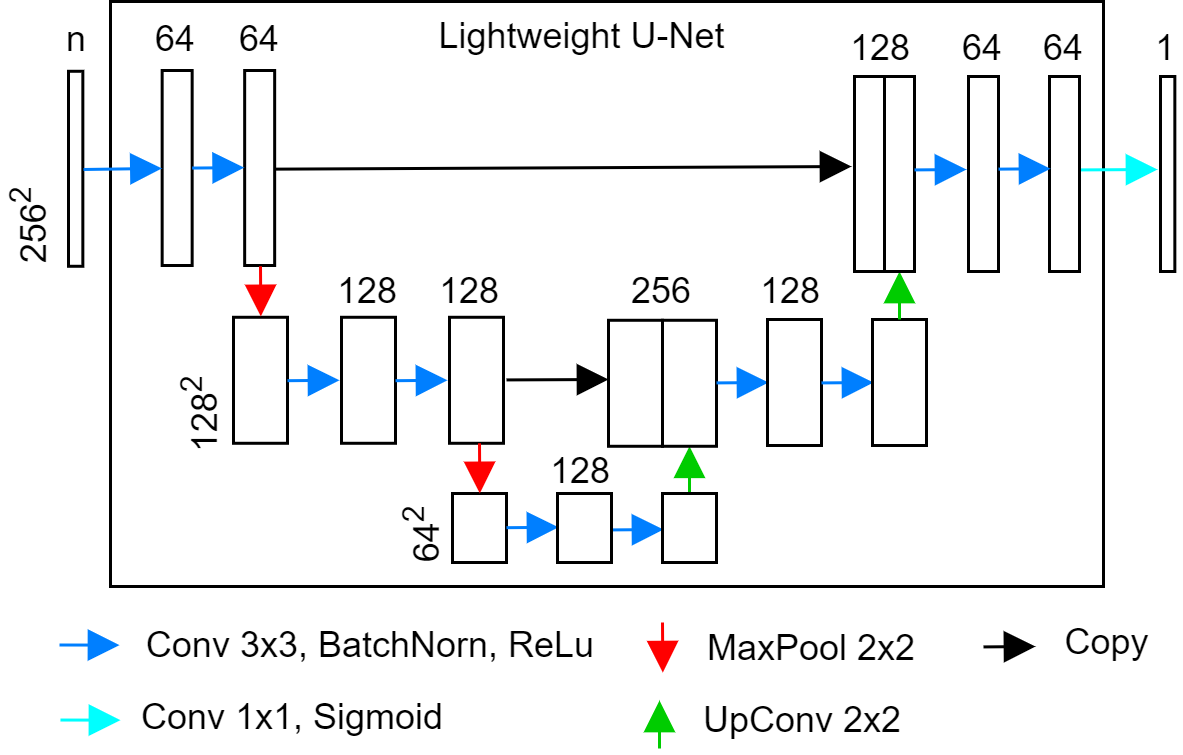

The diagram above was exported from draw.io. Its source (the exported page's mxGraphModel, read from the mxfile embedded in the PNG):
<mxGraphModel dx="2012" dy="596" grid="0" gridSize="10" guides="0" tooltips="1" connect="0" arrows="0" fold="1" page="1" pageScale="1" pageWidth="827" pageHeight="1169" math="1" shadow="0">
  <root>
    <mxCell id="0" />
    <mxCell id="1" parent="0" />
    <mxCell id="terwymJ8gMm2xROOap3n-62" value="" style="rounded=0;whiteSpace=wrap;html=1;fillColor=none;" parent="1" vertex="1">
      <mxGeometry x="-737" y="45" width="331" height="195" as="geometry" />
    </mxCell>
    <mxCell id="terwymJ8gMm2xROOap3n-1" value="128&lt;sup&gt;2&lt;/sup&gt;" style="text;html=1;strokeColor=none;fillColor=none;align=center;verticalAlign=middle;whiteSpace=wrap;rounded=0;rotation=-90;" parent="1" vertex="1">
      <mxGeometry x="-727" y="173" width="40" height="20" as="geometry" />
    </mxCell>
    <mxCell id="terwymJ8gMm2xROOap3n-2" value="256&lt;sup&gt;2&lt;/sup&gt;" style="text;html=1;strokeColor=none;fillColor=none;align=center;verticalAlign=middle;whiteSpace=wrap;rounded=0;rotation=-90;" parent="1" vertex="1">
      <mxGeometry x="-784" y="110" width="40" height="20" as="geometry" />
    </mxCell>
    <mxCell id="terwymJ8gMm2xROOap3n-3" value="Conv 3x3, BatchNorn, ReLu" style="text;html=1;strokeColor=none;fillColor=none;align=center;verticalAlign=middle;whiteSpace=wrap;rounded=0;" parent="1" vertex="1">
      <mxGeometry x="-736" y="250" width="171.78" height="20" as="geometry" />
    </mxCell>
    <mxCell id="terwymJ8gMm2xROOap3n-4" value="MaxPool 2x2" style="text;html=1;strokeColor=none;fillColor=none;align=center;verticalAlign=middle;whiteSpace=wrap;rounded=0;" parent="1" vertex="1">
      <mxGeometry x="-543" y="251" width="80" height="20" as="geometry" />
    </mxCell>
    <mxCell id="terwymJ8gMm2xROOap3n-5" value="" style="rounded=0;whiteSpace=wrap;html=1;rotation=0;" parent="1" vertex="1">
      <mxGeometry x="-751" y="68.25999999999999" width="4.78" height="65" as="geometry" />
    </mxCell>
    <mxCell id="terwymJ8gMm2xROOap3n-6" value="" style="rounded=0;whiteSpace=wrap;html=1;rotation=0;" parent="1" vertex="1">
      <mxGeometry x="-719.78" y="68" width="10" height="65" as="geometry" />
    </mxCell>
    <mxCell id="terwymJ8gMm2xROOap3n-7" value="" style="rounded=0;whiteSpace=wrap;html=1;rotation=0;" parent="1" vertex="1">
      <mxGeometry x="-692.28" y="68" width="10" height="65" as="geometry" />
    </mxCell>
    <mxCell id="terwymJ8gMm2xROOap3n-8" value="64" style="text;html=1;strokeColor=none;fillColor=none;align=center;verticalAlign=middle;whiteSpace=wrap;rounded=0;" parent="1" vertex="1">
      <mxGeometry x="-735" y="48" width="40" height="20" as="geometry" />
    </mxCell>
    <mxCell id="terwymJ8gMm2xROOap3n-9" value="64" style="text;html=1;strokeColor=none;fillColor=none;align=center;verticalAlign=middle;whiteSpace=wrap;rounded=0;" parent="1" vertex="1">
      <mxGeometry x="-707" y="48" width="40" height="20" as="geometry" />
    </mxCell>
    <mxCell id="terwymJ8gMm2xROOap3n-10" value="128" style="text;html=1;strokeColor=none;fillColor=none;align=center;verticalAlign=middle;whiteSpace=wrap;rounded=0;" parent="1" vertex="1">
      <mxGeometry x="-671" y="132.26" width="40" height="20" as="geometry" />
    </mxCell>
    <mxCell id="terwymJ8gMm2xROOap3n-11" value="" style="endArrow=block;html=1;fillColor=#0000FF;rounded=0;endFill=1;jumpSize=2;endSize=8;strokeWidth=1;exitX=1;exitY=0.5;exitDx=0;exitDy=0;strokeColor=#000000;" parent="1" edge="1">
      <mxGeometry width="50" height="50" relative="1" as="geometry">
        <mxPoint x="-682.0000000000005" y="100.88000000000011" as="sourcePoint" />
        <mxPoint x="-490" y="100" as="targetPoint" />
      </mxGeometry>
    </mxCell>
    <mxCell id="terwymJ8gMm2xROOap3n-12" value="" style="endArrow=block;html=1;fillColor=#0000FF;strokeColor=#007FFF;rounded=0;endFill=1;jumpSize=2;endSize=8;strokeWidth=1;exitX=1;exitY=0.5;exitDx=0;exitDy=0;" parent="1" edge="1">
      <mxGeometry width="50" height="50" relative="1" as="geometry">
        <mxPoint x="-754" y="259.5" as="sourcePoint" />
        <mxPoint x="-734" y="259.53999999999996" as="targetPoint" />
      </mxGeometry>
    </mxCell>
    <mxCell id="terwymJ8gMm2xROOap3n-13" value="Copy" style="text;html=1;strokeColor=none;fillColor=none;align=center;verticalAlign=middle;whiteSpace=wrap;rounded=0;" parent="1" vertex="1">
      <mxGeometry x="-467" y="249" width="124.88" height="20" as="geometry" />
    </mxCell>
    <mxCell id="terwymJ8gMm2xROOap3n-14" value="" style="endArrow=block;html=1;fillColor=#0000FF;rounded=0;endFill=1;jumpSize=2;endSize=8;strokeWidth=1;exitX=1;exitY=0.5;exitDx=0;exitDy=0;strokeColor=#00FFFF;" parent="1" edge="1">
      <mxGeometry width="50" height="50" relative="1" as="geometry">
        <mxPoint x="-753.6799999999994" y="284.50999999999976" as="sourcePoint" />
        <mxPoint x="-733.6799999999994" y="284.55000000000064" as="targetPoint" />
      </mxGeometry>
    </mxCell>
    <mxCell id="terwymJ8gMm2xROOap3n-15" value="Conv 1x1, Sigmoid" style="text;html=1;strokeColor=none;fillColor=none;align=center;verticalAlign=middle;whiteSpace=wrap;rounded=0;" parent="1" vertex="1">
      <mxGeometry x="-733.22" y="273.75" width="113.75" height="20" as="geometry" />
    </mxCell>
    <mxCell id="terwymJ8gMm2xROOap3n-16" value="n" style="text;html=1;strokeColor=none;fillColor=none;align=center;verticalAlign=middle;whiteSpace=wrap;rounded=0;" parent="1" vertex="1">
      <mxGeometry x="-768" y="48" width="40" height="20" as="geometry" />
    </mxCell>
    <mxCell id="terwymJ8gMm2xROOap3n-17" style="edgeStyle=orthogonalEdgeStyle;rounded=0;orthogonalLoop=1;jettySize=auto;html=1;exitX=0.5;exitY=1;exitDx=0;exitDy=0;dashed=1;dashPattern=1 1;strokeColor=#CC0000;strokeWidth=5;fillColor=#0000FF;" parent="1" edge="1">
      <mxGeometry relative="1" as="geometry">
        <mxPoint x="-696.8800000000001" y="258.75" as="sourcePoint" />
        <mxPoint x="-696.8800000000001" y="258.75" as="targetPoint" />
      </mxGeometry>
    </mxCell>
    <mxCell id="terwymJ8gMm2xROOap3n-18" value="" style="endArrow=block;html=1;fillColor=#0000FF;rounded=0;endFill=1;jumpSize=2;endSize=8;strokeWidth=1;entryX=-0.01;entryY=0.502;entryDx=0;entryDy=0;entryPerimeter=0;strokeColor=#007FFF;" parent="1" target="terwymJ8gMm2xROOap3n-6" edge="1">
      <mxGeometry width="50" height="50" relative="1" as="geometry">
        <mxPoint x="-746" y="101" as="sourcePoint" />
        <mxPoint x="-725" y="100.25999999999999" as="targetPoint" />
      </mxGeometry>
    </mxCell>
    <mxCell id="terwymJ8gMm2xROOap3n-19" value="" style="endArrow=block;html=1;fillColor=#0000FF;rounded=0;endFill=1;jumpSize=2;endSize=8;strokeWidth=1;exitX=1;exitY=0.5;exitDx=0;exitDy=0;strokeColor=#007FFF;" parent="1" edge="1">
      <mxGeometry width="50" height="50" relative="1" as="geometry">
        <mxPoint x="-709.7799999999997" y="100.51999999999998" as="sourcePoint" />
        <mxPoint x="-692.4499999999998" y="100.38000000000011" as="targetPoint" />
      </mxGeometry>
    </mxCell>
    <mxCell id="terwymJ8gMm2xROOap3n-20" value="" style="rounded=0;whiteSpace=wrap;html=1;rotation=0;" parent="1" vertex="1">
      <mxGeometry x="-696" y="150.26" width="18" height="42" as="geometry" />
    </mxCell>
    <mxCell id="terwymJ8gMm2xROOap3n-21" value="" style="rounded=0;whiteSpace=wrap;html=1;rotation=0;" parent="1" vertex="1">
      <mxGeometry x="-623" y="209" width="18" height="23" as="geometry" />
    </mxCell>
    <mxCell id="terwymJ8gMm2xROOap3n-22" value="" style="endArrow=block;html=1;fillColor=#CC0000;rounded=0;endFill=1;jumpSize=2;endSize=8;strokeWidth=1;exitX=1;exitY=0.5;exitDx=0;exitDy=0;strokeColor=#FF0000;" parent="1" edge="1">
      <mxGeometry width="50" height="50" relative="1" as="geometry">
        <mxPoint x="-687" y="133.25999999999976" as="sourcePoint" />
        <mxPoint x="-686.8899999999999" y="149.96000000000004" as="targetPoint" />
      </mxGeometry>
    </mxCell>
    <mxCell id="terwymJ8gMm2xROOap3n-23" value="" style="endArrow=block;html=1;fillColor=#0000FF;rounded=0;endFill=1;jumpSize=2;endSize=8;strokeWidth=1;exitX=1;exitY=0.5;exitDx=0;exitDy=0;strokeColor=#007FFF;" parent="1" edge="1">
      <mxGeometry width="50" height="50" relative="1" as="geometry">
        <mxPoint x="-678" y="171.39999999999986" as="sourcePoint" />
        <mxPoint x="-660.6700000000001" y="171.26" as="targetPoint" />
      </mxGeometry>
    </mxCell>
    <mxCell id="terwymJ8gMm2xROOap3n-24" value="" style="rounded=0;whiteSpace=wrap;html=1;rotation=0;" parent="1" vertex="1">
      <mxGeometry x="-660" y="150.26" width="18" height="42" as="geometry" />
    </mxCell>
    <mxCell id="terwymJ8gMm2xROOap3n-25" value="" style="endArrow=block;html=1;fillColor=#0000FF;rounded=0;endFill=1;jumpSize=2;endSize=8;strokeWidth=1;exitX=1;exitY=0.5;exitDx=0;exitDy=0;strokeColor=#007FFF;" parent="1" edge="1">
      <mxGeometry width="50" height="50" relative="1" as="geometry">
        <mxPoint x="-642" y="171.39999999999986" as="sourcePoint" />
        <mxPoint x="-624.6700000000001" y="171.26" as="targetPoint" />
      </mxGeometry>
    </mxCell>
    <mxCell id="terwymJ8gMm2xROOap3n-26" value="" style="rounded=0;whiteSpace=wrap;html=1;rotation=0;" parent="1" vertex="1">
      <mxGeometry x="-624" y="150.26" width="18" height="42" as="geometry" />
    </mxCell>
    <mxCell id="terwymJ8gMm2xROOap3n-27" value="128" style="text;html=1;strokeColor=none;fillColor=none;align=center;verticalAlign=middle;whiteSpace=wrap;rounded=0;" parent="1" vertex="1">
      <mxGeometry x="-637" y="132.26" width="40" height="20" as="geometry" />
    </mxCell>
    <mxCell id="terwymJ8gMm2xROOap3n-28" value="" style="endArrow=block;html=1;fillColor=#CC0000;rounded=0;endFill=1;jumpSize=2;endSize=8;strokeWidth=1;exitX=1;exitY=0.5;exitDx=0;exitDy=0;strokeColor=#FF0000;" parent="1" edge="1">
      <mxGeometry width="50" height="50" relative="1" as="geometry">
        <mxPoint x="-614" y="192.25999999999976" as="sourcePoint" />
        <mxPoint x="-613.8899999999999" y="208.96000000000004" as="targetPoint" />
      </mxGeometry>
    </mxCell>
    <mxCell id="terwymJ8gMm2xROOap3n-29" value="" style="endArrow=block;html=1;fillColor=#0000FF;rounded=0;endFill=1;jumpSize=2;endSize=8;strokeWidth=1;exitX=1;exitY=0.5;exitDx=0;exitDy=0;strokeColor=#007FFF;" parent="1" edge="1">
      <mxGeometry width="50" height="50" relative="1" as="geometry">
        <mxPoint x="-605" y="220.39999999999986" as="sourcePoint" />
        <mxPoint x="-587.6700000000001" y="220.26" as="targetPoint" />
      </mxGeometry>
    </mxCell>
    <mxCell id="terwymJ8gMm2xROOap3n-30" value="" style="endArrow=block;html=1;fillColor=#0000FF;rounded=0;endFill=1;jumpSize=2;endSize=8;strokeWidth=1;exitX=1;exitY=0.5;exitDx=0;exitDy=0;strokeColor=#007FFF;" parent="1" edge="1">
      <mxGeometry width="50" height="50" relative="1" as="geometry">
        <mxPoint x="-570" y="221.13999999999987" as="sourcePoint" />
        <mxPoint x="-552.6700000000001" y="221" as="targetPoint" />
      </mxGeometry>
    </mxCell>
    <mxCell id="terwymJ8gMm2xROOap3n-31" value="128" style="text;html=1;strokeColor=none;fillColor=none;align=center;verticalAlign=middle;whiteSpace=wrap;rounded=0;" parent="1" vertex="1">
      <mxGeometry x="-600" y="192.26" width="40" height="20" as="geometry" />
    </mxCell>
    <mxCell id="terwymJ8gMm2xROOap3n-32" value="" style="endArrow=block;html=1;fillColor=#0000FF;rounded=0;endFill=1;jumpSize=2;endSize=8;strokeWidth=1;exitX=1;exitY=0.5;exitDx=0;exitDy=0;strokeColor=#00CC00;" parent="1" edge="1">
      <mxGeometry width="50" height="50" relative="1" as="geometry">
        <mxPoint x="-544" y="209.26" as="sourcePoint" />
        <mxPoint x="-544" y="193.26" as="targetPoint" />
      </mxGeometry>
    </mxCell>
    <mxCell id="terwymJ8gMm2xROOap3n-33" value="" style="rounded=0;whiteSpace=wrap;html=1;rotation=0;" parent="1" vertex="1">
      <mxGeometry x="-553" y="151.26" width="18" height="42" as="geometry" />
    </mxCell>
    <mxCell id="terwymJ8gMm2xROOap3n-34" value="" style="endArrow=block;html=1;fillColor=#0000FF;rounded=0;endFill=1;jumpSize=2;endSize=8;strokeWidth=1;exitX=1;exitY=0.5;exitDx=0;exitDy=0;strokeColor=#007FFF;" parent="1" edge="1">
      <mxGeometry width="50" height="50" relative="1" as="geometry">
        <mxPoint x="-535" y="172.13999999999987" as="sourcePoint" />
        <mxPoint x="-517.6700000000001" y="172" as="targetPoint" />
      </mxGeometry>
    </mxCell>
    <mxCell id="terwymJ8gMm2xROOap3n-35" value="" style="rounded=0;whiteSpace=wrap;html=1;rotation=0;" parent="1" vertex="1">
      <mxGeometry x="-518" y="151" width="18" height="42" as="geometry" />
    </mxCell>
    <mxCell id="terwymJ8gMm2xROOap3n-36" value="" style="rounded=0;whiteSpace=wrap;html=1;rotation=0;" parent="1" vertex="1">
      <mxGeometry x="-571" y="151.26" width="18" height="42" as="geometry" />
    </mxCell>
    <mxCell id="terwymJ8gMm2xROOap3n-37" value="" style="endArrow=block;html=1;fillColor=#0000FF;rounded=0;endFill=1;jumpSize=2;endSize=8;strokeWidth=1;exitX=1;exitY=0.5;exitDx=0;exitDy=0;strokeColor=#000000;" parent="1" edge="1">
      <mxGeometry width="50" height="50" relative="1" as="geometry">
        <mxPoint x="-605.0000000000005" y="171.1400000000001" as="sourcePoint" />
        <mxPoint x="-571" y="171" as="targetPoint" />
      </mxGeometry>
    </mxCell>
    <mxCell id="terwymJ8gMm2xROOap3n-38" value="" style="endArrow=block;html=1;fillColor=#0000FF;rounded=0;endFill=1;jumpSize=2;endSize=8;strokeWidth=1;exitX=1;exitY=0.5;exitDx=0;exitDy=0;strokeColor=#007FFF;" parent="1" edge="1">
      <mxGeometry width="50" height="50" relative="1" as="geometry">
        <mxPoint x="-500" y="172.13999999999987" as="sourcePoint" />
        <mxPoint x="-482.6700000000001" y="172" as="targetPoint" />
      </mxGeometry>
    </mxCell>
    <mxCell id="terwymJ8gMm2xROOap3n-39" value="" style="rounded=0;whiteSpace=wrap;html=1;rotation=0;" parent="1" vertex="1">
      <mxGeometry x="-483" y="151" width="18" height="42" as="geometry" />
    </mxCell>
    <mxCell id="terwymJ8gMm2xROOap3n-40" value="" style="endArrow=block;html=1;fillColor=#0000FF;rounded=0;endFill=1;jumpSize=2;endSize=8;strokeWidth=1;exitX=1;exitY=0.5;exitDx=0;exitDy=0;strokeColor=#00CC00;" parent="1" edge="1">
      <mxGeometry width="50" height="50" relative="1" as="geometry">
        <mxPoint x="-474" y="151" as="sourcePoint" />
        <mxPoint x="-474" y="135" as="targetPoint" />
      </mxGeometry>
    </mxCell>
    <mxCell id="terwymJ8gMm2xROOap3n-41" value="" style="rounded=0;whiteSpace=wrap;html=1;rotation=0;" parent="1" vertex="1">
      <mxGeometry x="-479" y="70" width="10" height="65" as="geometry" />
    </mxCell>
    <mxCell id="terwymJ8gMm2xROOap3n-42" value="256" style="text;html=1;strokeColor=none;fillColor=none;align=center;verticalAlign=middle;whiteSpace=wrap;rounded=0;" parent="1" vertex="1">
      <mxGeometry x="-573" y="132" width="40" height="20" as="geometry" />
    </mxCell>
    <mxCell id="terwymJ8gMm2xROOap3n-43" value="" style="rounded=0;whiteSpace=wrap;html=1;rotation=0;" parent="1" vertex="1">
      <mxGeometry x="-489" y="70" width="10" height="65" as="geometry" />
    </mxCell>
    <mxCell id="terwymJ8gMm2xROOap3n-44" value="128" style="text;html=1;strokeColor=none;fillColor=none;align=center;verticalAlign=middle;whiteSpace=wrap;rounded=0;" parent="1" vertex="1">
      <mxGeometry x="-500" y="51" width="40" height="20" as="geometry" />
    </mxCell>
    <mxCell id="terwymJ8gMm2xROOap3n-45" value="" style="rounded=0;whiteSpace=wrap;html=1;rotation=0;" parent="1" vertex="1">
      <mxGeometry x="-451" y="70" width="10" height="65" as="geometry" />
    </mxCell>
    <mxCell id="terwymJ8gMm2xROOap3n-46" value="" style="endArrow=block;html=1;fillColor=#0000FF;rounded=0;endFill=1;jumpSize=2;endSize=8;strokeWidth=1;exitX=1;exitY=0.5;exitDx=0;exitDy=0;strokeColor=#007FFF;" parent="1" edge="1">
      <mxGeometry width="50" height="50" relative="1" as="geometry">
        <mxPoint x="-469" y="101.13999999999987" as="sourcePoint" />
        <mxPoint x="-451.6700000000001" y="101" as="targetPoint" />
      </mxGeometry>
    </mxCell>
    <mxCell id="terwymJ8gMm2xROOap3n-47" value="" style="endArrow=block;html=1;fillColor=#0000FF;rounded=0;endFill=1;jumpSize=2;endSize=8;strokeWidth=1;exitX=1;exitY=0.5;exitDx=0;exitDy=0;strokeColor=#00FFFF;" parent="1" edge="1">
      <mxGeometry width="50" height="50" relative="1" as="geometry">
        <mxPoint x="-414" y="101.13999999999987" as="sourcePoint" />
        <mxPoint x="-388" y="101" as="targetPoint" />
      </mxGeometry>
    </mxCell>
    <mxCell id="terwymJ8gMm2xROOap3n-48" value="" style="rounded=0;whiteSpace=wrap;html=1;rotation=0;" parent="1" vertex="1">
      <mxGeometry x="-424" y="70" width="10" height="65" as="geometry" />
    </mxCell>
    <mxCell id="terwymJ8gMm2xROOap3n-49" value="64" style="text;html=1;strokeColor=none;fillColor=none;align=center;verticalAlign=middle;whiteSpace=wrap;rounded=0;" parent="1" vertex="1">
      <mxGeometry x="-466" y="51" width="40" height="20" as="geometry" />
    </mxCell>
    <mxCell id="terwymJ8gMm2xROOap3n-50" value="64" style="text;html=1;strokeColor=none;fillColor=none;align=center;verticalAlign=middle;whiteSpace=wrap;rounded=0;" parent="1" vertex="1">
      <mxGeometry x="-439" y="51" width="40" height="20" as="geometry" />
    </mxCell>
    <mxCell id="terwymJ8gMm2xROOap3n-51" value="64&lt;sup&gt;2&lt;/sup&gt;" style="text;html=1;strokeColor=none;fillColor=none;align=center;verticalAlign=middle;whiteSpace=wrap;rounded=0;rotation=-90;" parent="1" vertex="1">
      <mxGeometry x="-653" y="213" width="40" height="20" as="geometry" />
    </mxCell>
    <mxCell id="terwymJ8gMm2xROOap3n-52" value="" style="endArrow=block;html=1;fillColor=#0000FF;rounded=0;endFill=1;jumpSize=2;endSize=8;strokeWidth=1;exitX=1;exitY=0.5;exitDx=0;exitDy=0;strokeColor=#00CC00;" parent="1" edge="1">
      <mxGeometry width="50" height="50" relative="1" as="geometry">
        <mxPoint x="-554" y="294" as="sourcePoint" />
        <mxPoint x="-554" y="278" as="targetPoint" />
      </mxGeometry>
    </mxCell>
    <mxCell id="terwymJ8gMm2xROOap3n-53" value="" style="endArrow=block;html=1;fillColor=#0000FF;rounded=0;endFill=1;jumpSize=2;endSize=8;strokeWidth=1;exitX=1;exitY=0.5;exitDx=0;exitDy=0;strokeColor=#FF0000;" parent="1" edge="1">
      <mxGeometry width="50" height="50" relative="1" as="geometry">
        <mxPoint x="-553" y="252" as="sourcePoint" />
        <mxPoint x="-552.8899999999999" y="268.70000000000005" as="targetPoint" />
      </mxGeometry>
    </mxCell>
    <mxCell id="terwymJ8gMm2xROOap3n-54" value="UpConv 2x2" style="text;html=1;strokeColor=none;fillColor=none;align=center;verticalAlign=middle;whiteSpace=wrap;rounded=0;" parent="1" vertex="1">
      <mxGeometry x="-546" y="275" width="80" height="20" as="geometry" />
    </mxCell>
    <mxCell id="terwymJ8gMm2xROOap3n-55" value="" style="endArrow=block;html=1;fillColor=#0000FF;rounded=0;endFill=1;jumpSize=2;endSize=8;strokeWidth=1;exitX=1;exitY=0.5;exitDx=0;exitDy=0;strokeColor=#000000;" parent="1" edge="1">
      <mxGeometry width="50" height="50" relative="1" as="geometry">
        <mxPoint x="-446" y="260.1399999999999" as="sourcePoint" />
        <mxPoint x="-428.6700000000001" y="260" as="targetPoint" />
      </mxGeometry>
    </mxCell>
    <mxCell id="terwymJ8gMm2xROOap3n-56" value="" style="rounded=0;whiteSpace=wrap;html=1;rotation=0;" parent="1" vertex="1">
      <mxGeometry x="-588" y="209" width="18" height="23" as="geometry" />
    </mxCell>
    <mxCell id="terwymJ8gMm2xROOap3n-57" value="" style="rounded=0;whiteSpace=wrap;html=1;rotation=0;" parent="1" vertex="1">
      <mxGeometry x="-553" y="209" width="18" height="23" as="geometry" />
    </mxCell>
    <mxCell id="terwymJ8gMm2xROOap3n-58" value="" style="endArrow=block;html=1;fillColor=#0000FF;rounded=0;endFill=1;jumpSize=2;endSize=8;strokeWidth=1;exitX=1;exitY=0.5;exitDx=0;exitDy=0;strokeColor=#007FFF;" parent="1" edge="1">
      <mxGeometry width="50" height="50" relative="1" as="geometry">
        <mxPoint x="-441" y="100.88000000000011" as="sourcePoint" />
        <mxPoint x="-423.6700000000001" y="100.74000000000001" as="targetPoint" />
      </mxGeometry>
    </mxCell>
    <mxCell id="terwymJ8gMm2xROOap3n-59" value="128" style="text;html=1;strokeColor=none;fillColor=none;align=center;verticalAlign=middle;whiteSpace=wrap;rounded=0;" parent="1" vertex="1">
      <mxGeometry x="-530" y="132" width="40" height="20" as="geometry" />
    </mxCell>
    <mxCell id="terwymJ8gMm2xROOap3n-60" value="" style="rounded=0;whiteSpace=wrap;html=1;rotation=0;" parent="1" vertex="1">
      <mxGeometry x="-387" y="70" width="4.78" height="65" as="geometry" />
    </mxCell>
    <mxCell id="terwymJ8gMm2xROOap3n-61" value="1" style="text;html=1;strokeColor=none;fillColor=none;align=center;verticalAlign=middle;whiteSpace=wrap;rounded=0;" parent="1" vertex="1">
      <mxGeometry x="-405" y="51" width="40" height="20" as="geometry" />
    </mxCell>
    <mxCell id="terwymJ8gMm2xROOap3n-63" value="Lightweight U-Net" style="text;html=1;strokeColor=none;fillColor=none;align=center;verticalAlign=middle;whiteSpace=wrap;rounded=0;" parent="1" vertex="1">
      <mxGeometry x="-642" y="47" width="124.88" height="20" as="geometry" />
    </mxCell>
  </root>
</mxGraphModel>